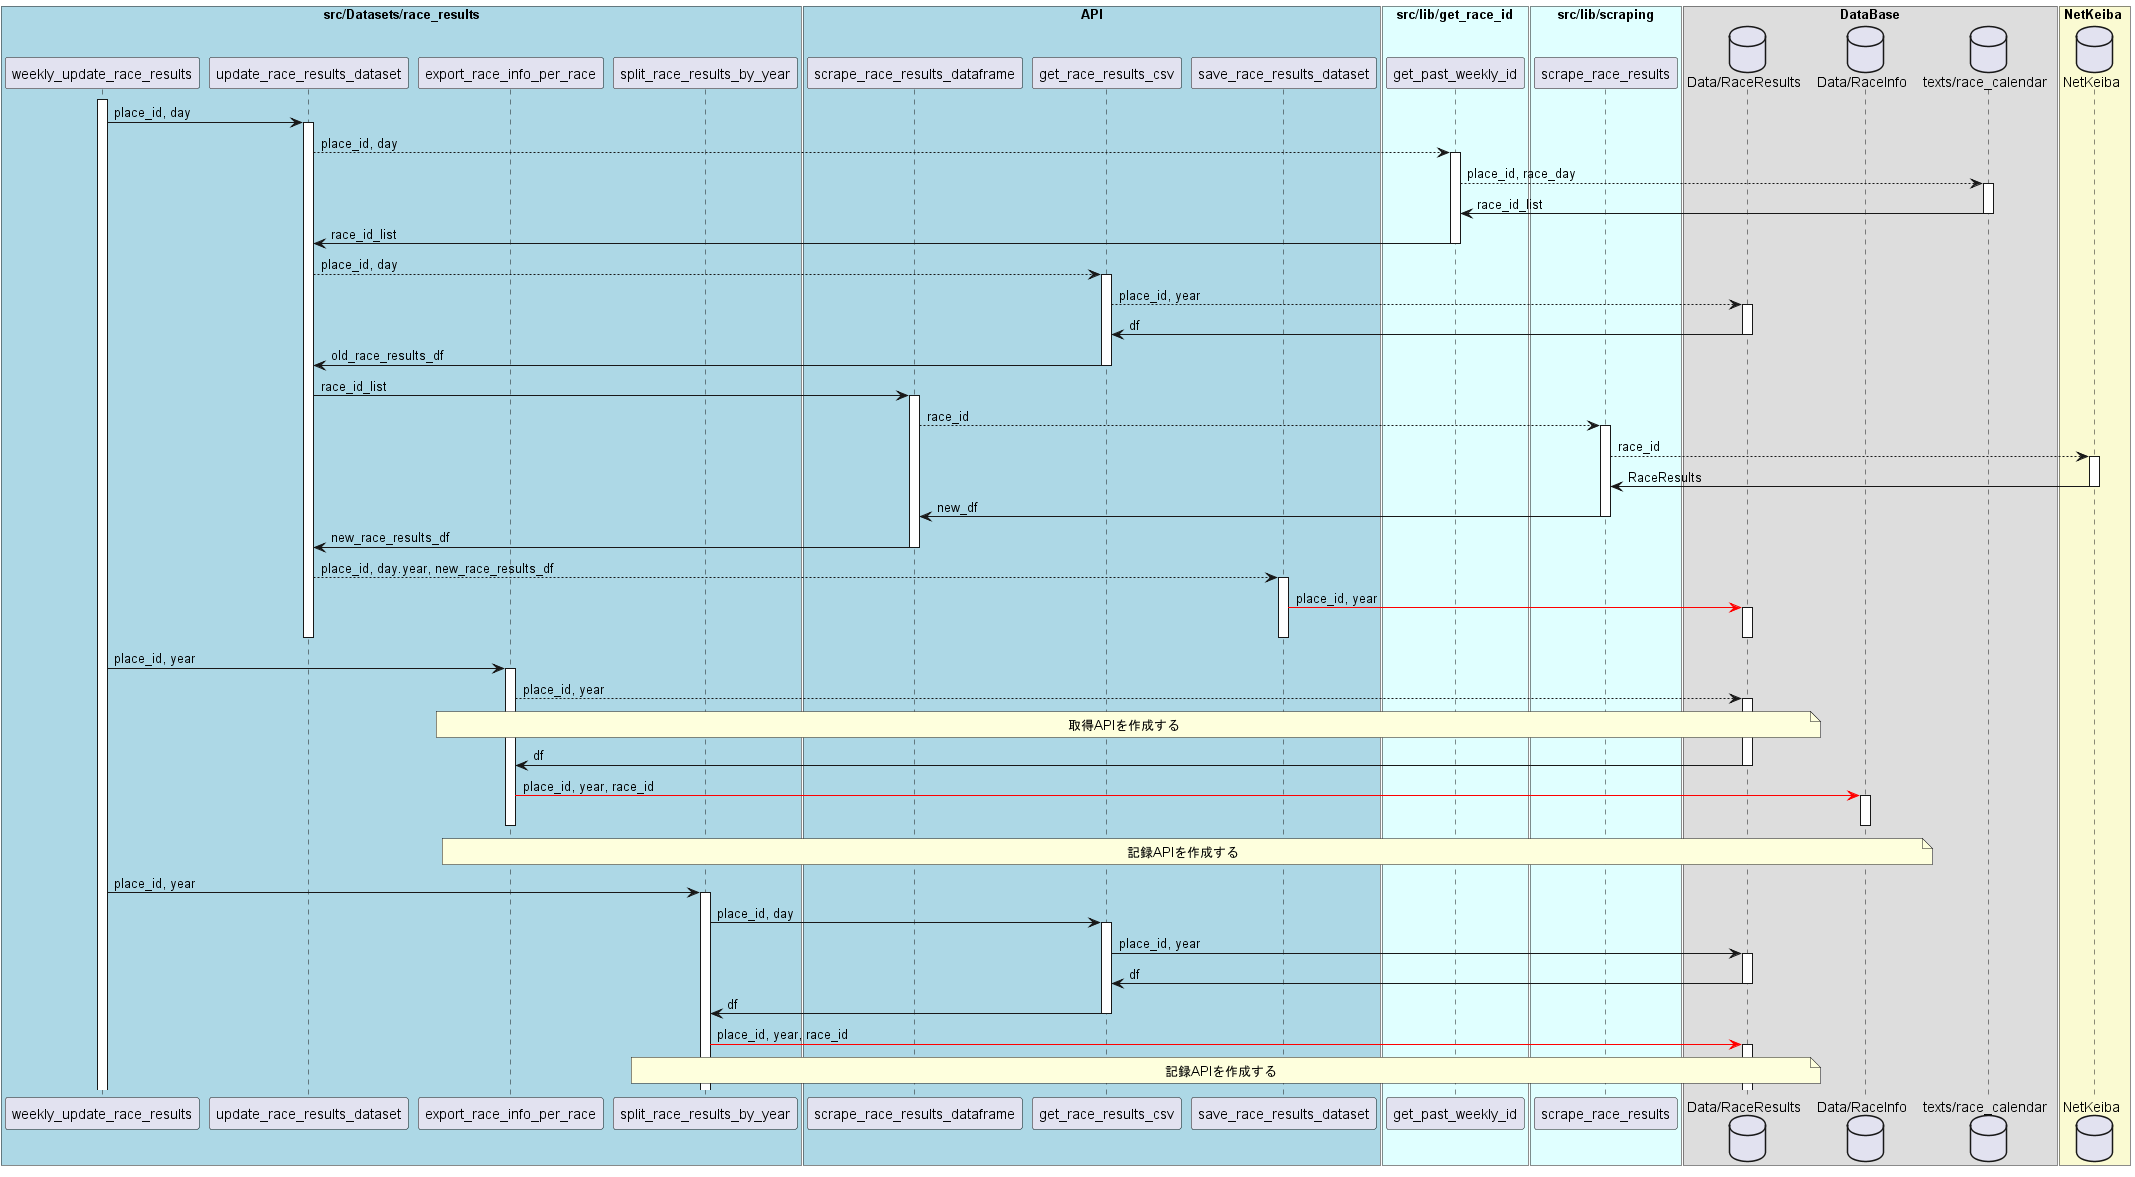

The diagram above was rendered by PlantUML. Its source (embedded in the PNG):
@startuml
box "src/Datasets/race_results" #LightBlue
participant "weekly_update_race_results" as weekly_update
participant "update_race_results_dataset" as update_race_results_dataset
participant "export_race_info_per_race" as export_race_info_per_race
participant "split_race_results_by_year" as split_race_results_by_year
box "API"  #LightBlue
participant "scrape_race_results_dataframe" as scrape_race_results_dataframe
participant "get_race_results_csv" as get_race_results_csv
participant "save_race_results_dataset" as save_race_results_dataset
end box
end box


box "src/lib/get_race_id" #LightCyan
participant "get_past_weekly_id" as get_past_weekly_id
end box

box "src/lib/scraping" #LightCyan
participant "scrape_race_results" as scrape_race_results
end box

box DataBase
database "Data/RaceResults" as DBRaceResults
database "Data/RaceInfo" as DBRaceInfo
database "texts/race_calendar" as RaceCalendar
end box

box NetKeiba #LightGoldenRodYellow
database "NetKeiba" as NetKeiba
end box

' RaceResultsの更新
activate weekly_update 
weekly_update -> update_race_results_dataset  : place_id, day
activate  update_race_results_dataset

update_race_results_dataset -[dotted]> get_past_weekly_id : place_id, day
    activate get_past_weekly_id
    get_past_weekly_id -[dotted]> RaceCalendar : place_id, race_day
        activate RaceCalendar
        RaceCalendar -> get_past_weekly_id : race_id_list
        deactivate RaceCalendar
    get_past_weekly_id -> update_race_results_dataset : race_id_list
    deactivate get_past_weekly_id

update_race_results_dataset -[dotted]> get_race_results_csv : place_id, day
    activate get_race_results_csv
    get_race_results_csv -[dotted]> DBRaceResults : place_id, year
        activate DBRaceResults
        DBRaceResults -> get_race_results_csv : df
        deactivate DBRaceResults
    get_race_results_csv -> update_race_results_dataset : old_race_results_df
    deactivate get_race_results_csv


update_race_results_dataset -> scrape_race_results_dataframe : race_id_list
    activate scrape_race_results_dataframe
    scrape_race_results_dataframe -[dotted]> scrape_race_results : race_id
        activate scrape_race_results
            scrape_race_results -[dotted]> NetKeiba: race_id
                activate NetKeiba
                NetKeiba -> scrape_race_results : RaceResults
                deactivate NetKeiba
            scrape_race_results -> scrape_race_results_dataframe : new_df
            deactivate scrape_race_results
    scrape_race_results_dataframe -> update_race_results_dataset : new_race_results_df
    deactivate scrape_race_results_dataframe

update_race_results_dataset -[dotted]> save_race_results_dataset : place_id, day.year, new_race_results_df
    activate save_race_results_dataset
    save_race_results_dataset -[#red]> DBRaceResults : place_id, year
        activate DBRaceResults
        deactivate DBRaceResults
    deactivate save_race_results_dataset

deactivate update_race_results_dataset

' RaceInfoの更新
weekly_update -> export_race_info_per_race : place_id, year
activate export_race_info_per_race

export_race_info_per_race -[dotted]> DBRaceResults : place_id, year
note over export_race_info_per_race, DBRaceResults: 取得APIを作成する
    activate DBRaceResults
    DBRaceResults -> export_race_info_per_race : df
    deactivate DBRaceResults
    
export_race_info_per_race -[#red]> DBRaceInfo : place_id, year, race_id
note over export_race_info_per_race, DBRaceInfo: 記録APIを作成する  
    activate DBRaceInfo
    deactivate DBRaceInfo

deactivate export_race_info_per_race

' 個別RaceResultaの更新
weekly_update -> split_race_results_by_year : place_id, year
activate split_race_results_by_year

split_race_results_by_year -> get_race_results_csv : place_id, day
    activate get_race_results_csv
    get_race_results_csv -> DBRaceResults : place_id, year
        activate DBRaceResults
        DBRaceResults -> get_race_results_csv : df
        deactivate DBRaceResults
    get_race_results_csv -> split_race_results_by_year : df
    deactivate get_race_results_csv
    
split_race_results_by_year -[#red]> DBRaceResults : place_id, year, race_id  
    activate DBRaceResults
note over split_race_results_by_year, DBRaceResults: 記録APIを作成する 
@enduml